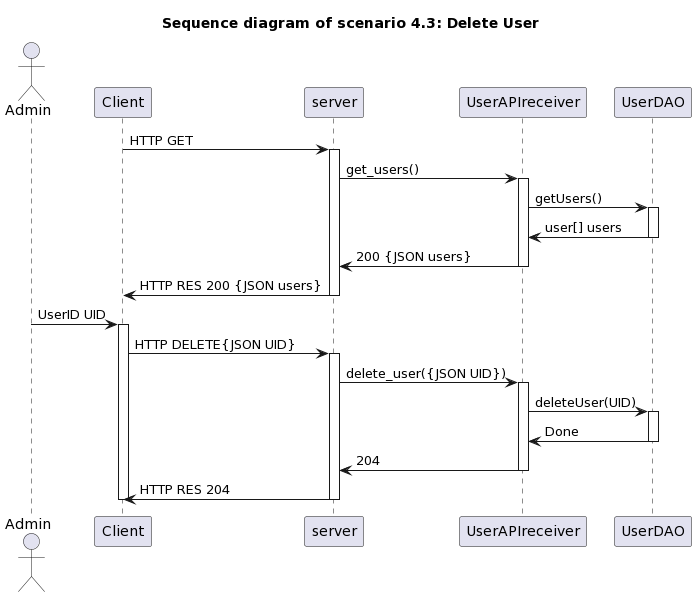

The diagram above was rendered by PlantUML. Its source (embedded in the PNG):
@startuml
title " Sequence diagram of scenario 4.3: Delete User"


actor Admin

Client -> server : HTTP GET
activate server

server -> UserAPIreceiver : get_users()
activate UserAPIreceiver
UserAPIreceiver -> UserDAO : getUsers()
activate UserDAO
UserAPIreceiver <- UserDAO : user[] users
deactivate UserDAO
server <- UserAPIreceiver : 200 {JSON users}
deactivate UserAPIreceiver

Client <- server : HTTP RES 200 {JSON users}
deactivate server


Admin -> Client : UserID UID
activate Client

Client -> server : HTTP DELETE{JSON UID}
activate server

server -> UserAPIreceiver : delete_user({JSON UID})
activate UserAPIreceiver
UserAPIreceiver -> UserDAO : deleteUser(UID)
activate UserDAO
UserAPIreceiver <- UserDAO : Done
deactivate UserDAO
server <- UserAPIreceiver : 204
deactivate UserAPIreceiver

Client <- server : HTTP RES 204
deactivate server

deactivate Client
@enduml